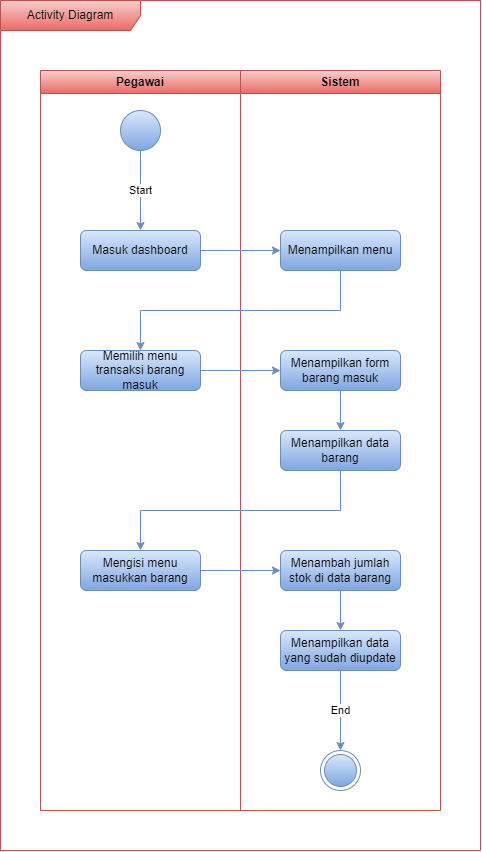

The diagram above was exported from draw.io. Its source (the exported page's mxGraphModel, read from the mxfile embedded in the PNG):
<mxGraphModel dx="1018" dy="609" grid="1" gridSize="10" guides="1" tooltips="1" connect="1" arrows="1" fold="1" page="1" pageScale="1" pageWidth="850" pageHeight="1100" math="0" shadow="0">
  <root>
    <mxCell id="0" />
    <mxCell id="1" parent="0" />
    <mxCell id="k6Mxxe_uQq6TvGK8XTAK-1" value="Pegawai" style="swimlane;whiteSpace=wrap;html=1;fillColor=#f8cecc;gradientColor=#ea6b66;strokeColor=#b85450;" vertex="1" parent="1">
      <mxGeometry x="80" y="80" width="200" height="740" as="geometry" />
    </mxCell>
    <mxCell id="k6Mxxe_uQq6TvGK8XTAK-2" value="" style="ellipse;whiteSpace=wrap;html=1;aspect=fixed;fillColor=#dae8fc;gradientColor=#7ea6e0;strokeColor=#6c8ebf;" vertex="1" parent="k6Mxxe_uQq6TvGK8XTAK-1">
      <mxGeometry x="80" y="40" width="40" height="40" as="geometry" />
    </mxCell>
    <mxCell id="k6Mxxe_uQq6TvGK8XTAK-3" value="Masuk dashboard" style="rounded=1;whiteSpace=wrap;html=1;fillColor=#dae8fc;gradientColor=#7ea6e0;strokeColor=#6c8ebf;" vertex="1" parent="k6Mxxe_uQq6TvGK8XTAK-1">
      <mxGeometry x="40" y="160" width="120" height="40" as="geometry" />
    </mxCell>
    <mxCell id="k6Mxxe_uQq6TvGK8XTAK-4" value="Start" style="endArrow=classic;html=1;rounded=0;fillColor=#dae8fc;gradientColor=#7ea6e0;strokeColor=#6c8ebf;" edge="1" parent="k6Mxxe_uQq6TvGK8XTAK-1" source="k6Mxxe_uQq6TvGK8XTAK-2" target="k6Mxxe_uQq6TvGK8XTAK-3">
      <mxGeometry width="50" height="50" relative="1" as="geometry">
        <mxPoint x="180" y="220" as="sourcePoint" />
        <mxPoint x="230" y="170" as="targetPoint" />
      </mxGeometry>
    </mxCell>
    <mxCell id="k6Mxxe_uQq6TvGK8XTAK-6" value="Memilih menu transaksi barang masuk" style="rounded=1;whiteSpace=wrap;html=1;fillColor=#dae8fc;gradientColor=#7ea6e0;strokeColor=#6c8ebf;" vertex="1" parent="k6Mxxe_uQq6TvGK8XTAK-1">
      <mxGeometry x="40" y="280" width="120" height="40" as="geometry" />
    </mxCell>
    <mxCell id="k6Mxxe_uQq6TvGK8XTAK-35" value="Mengisi menu masukkan barang" style="rounded=1;whiteSpace=wrap;html=1;fillColor=#dae8fc;gradientColor=#7ea6e0;strokeColor=#6c8ebf;" vertex="1" parent="k6Mxxe_uQq6TvGK8XTAK-1">
      <mxGeometry x="40" y="480" width="120" height="40" as="geometry" />
    </mxCell>
    <mxCell id="k6Mxxe_uQq6TvGK8XTAK-7" value="Sistem" style="swimlane;whiteSpace=wrap;html=1;fillColor=#f8cecc;gradientColor=#ea6b66;strokeColor=#b85450;" vertex="1" parent="1">
      <mxGeometry x="280" y="80" width="200" height="740" as="geometry" />
    </mxCell>
    <mxCell id="k6Mxxe_uQq6TvGK8XTAK-8" value="Menampilkan menu" style="rounded=1;whiteSpace=wrap;html=1;fillColor=#dae8fc;gradientColor=#7ea6e0;strokeColor=#6c8ebf;" vertex="1" parent="k6Mxxe_uQq6TvGK8XTAK-7">
      <mxGeometry x="40" y="160" width="120" height="40" as="geometry" />
    </mxCell>
    <mxCell id="k6Mxxe_uQq6TvGK8XTAK-14" value="Menampilkan form barang masuk" style="rounded=1;whiteSpace=wrap;html=1;fillColor=#dae8fc;gradientColor=#7ea6e0;strokeColor=#6c8ebf;" vertex="1" parent="k6Mxxe_uQq6TvGK8XTAK-7">
      <mxGeometry x="40" y="280" width="120" height="40" as="geometry" />
    </mxCell>
    <mxCell id="k6Mxxe_uQq6TvGK8XTAK-33" value="Menampilkan data barang" style="rounded=1;whiteSpace=wrap;html=1;fillColor=#dae8fc;gradientColor=#7ea6e0;strokeColor=#6c8ebf;" vertex="1" parent="k6Mxxe_uQq6TvGK8XTAK-7">
      <mxGeometry x="40" y="360" width="120" height="40" as="geometry" />
    </mxCell>
    <mxCell id="k6Mxxe_uQq6TvGK8XTAK-34" value="" style="endArrow=classic;html=1;rounded=0;fillColor=#dae8fc;gradientColor=#7ea6e0;strokeColor=#6c8ebf;" edge="1" parent="k6Mxxe_uQq6TvGK8XTAK-7" source="k6Mxxe_uQq6TvGK8XTAK-14" target="k6Mxxe_uQq6TvGK8XTAK-33">
      <mxGeometry width="50" height="50" relative="1" as="geometry">
        <mxPoint x="80" y="430" as="sourcePoint" />
        <mxPoint x="130" y="380" as="targetPoint" />
      </mxGeometry>
    </mxCell>
    <mxCell id="0axoCuMF9iLOCfkHsITC-1" value="Menambah jumlah stok di data barang" style="rounded=1;whiteSpace=wrap;html=1;fillColor=#dae8fc;gradientColor=#7ea6e0;strokeColor=#6c8ebf;" vertex="1" parent="k6Mxxe_uQq6TvGK8XTAK-7">
      <mxGeometry x="40" y="480" width="120" height="40" as="geometry" />
    </mxCell>
    <mxCell id="0axoCuMF9iLOCfkHsITC-2" value="Menampilkan data yang sudah diupdate" style="rounded=1;whiteSpace=wrap;html=1;fillColor=#dae8fc;gradientColor=#7ea6e0;strokeColor=#6c8ebf;" vertex="1" parent="k6Mxxe_uQq6TvGK8XTAK-7">
      <mxGeometry x="40" y="560" width="120" height="40" as="geometry" />
    </mxCell>
    <mxCell id="k6Mxxe_uQq6TvGK8XTAK-29" value="" style="ellipse;html=1;shape=endState;fillColor=#dae8fc;strokeColor=#6c8ebf;gradientColor=#7ea6e0;" vertex="1" parent="k6Mxxe_uQq6TvGK8XTAK-7">
      <mxGeometry x="80" y="680" width="40" height="40" as="geometry" />
    </mxCell>
    <mxCell id="k6Mxxe_uQq6TvGK8XTAK-30" value="End" style="endArrow=classic;html=1;rounded=0;fillColor=#dae8fc;gradientColor=#7ea6e0;strokeColor=#6c8ebf;" edge="1" parent="k6Mxxe_uQq6TvGK8XTAK-7" source="0axoCuMF9iLOCfkHsITC-2" target="k6Mxxe_uQq6TvGK8XTAK-29">
      <mxGeometry width="50" height="50" relative="1" as="geometry">
        <mxPoint x="279.9999999999999" y="650" as="sourcePoint" />
        <mxPoint x="340" y="500" as="targetPoint" />
      </mxGeometry>
    </mxCell>
    <mxCell id="0axoCuMF9iLOCfkHsITC-5" value="" style="endArrow=classic;html=1;rounded=0;fillColor=#dae8fc;gradientColor=#7ea6e0;strokeColor=#6c8ebf;" edge="1" parent="k6Mxxe_uQq6TvGK8XTAK-7" source="0axoCuMF9iLOCfkHsITC-1" target="0axoCuMF9iLOCfkHsITC-2">
      <mxGeometry width="50" height="50" relative="1" as="geometry">
        <mxPoint x="80" y="510" as="sourcePoint" />
        <mxPoint x="130" y="460" as="targetPoint" />
      </mxGeometry>
    </mxCell>
    <mxCell id="k6Mxxe_uQq6TvGK8XTAK-17" value="" style="endArrow=classic;html=1;rounded=0;fillColor=#dae8fc;gradientColor=#7ea6e0;strokeColor=#6c8ebf;" edge="1" parent="1" source="k6Mxxe_uQq6TvGK8XTAK-3" target="k6Mxxe_uQq6TvGK8XTAK-8">
      <mxGeometry width="50" height="50" relative="1" as="geometry">
        <mxPoint x="190" y="370" as="sourcePoint" />
        <mxPoint x="240" y="320" as="targetPoint" />
      </mxGeometry>
    </mxCell>
    <mxCell id="k6Mxxe_uQq6TvGK8XTAK-20" value="" style="endArrow=classic;html=1;rounded=0;edgeStyle=orthogonalEdgeStyle;fillColor=#dae8fc;gradientColor=#7ea6e0;strokeColor=#6c8ebf;" edge="1" parent="1" source="k6Mxxe_uQq6TvGK8XTAK-8" target="k6Mxxe_uQq6TvGK8XTAK-6">
      <mxGeometry width="50" height="50" relative="1" as="geometry">
        <mxPoint x="260" y="530" as="sourcePoint" />
        <mxPoint x="310" y="480" as="targetPoint" />
        <Array as="points">
          <mxPoint x="380" y="320" />
          <mxPoint x="180" y="320" />
        </Array>
      </mxGeometry>
    </mxCell>
    <mxCell id="k6Mxxe_uQq6TvGK8XTAK-21" value="" style="endArrow=classic;html=1;rounded=0;fillColor=#dae8fc;gradientColor=#7ea6e0;strokeColor=#6c8ebf;" edge="1" parent="1" source="k6Mxxe_uQq6TvGK8XTAK-6" target="k6Mxxe_uQq6TvGK8XTAK-14">
      <mxGeometry width="50" height="50" relative="1" as="geometry">
        <mxPoint x="270" y="510" as="sourcePoint" />
        <mxPoint x="320" y="460" as="targetPoint" />
      </mxGeometry>
    </mxCell>
    <mxCell id="0axoCuMF9iLOCfkHsITC-3" value="" style="endArrow=classic;html=1;rounded=0;edgeStyle=orthogonalEdgeStyle;fillColor=#dae8fc;gradientColor=#7ea6e0;strokeColor=#6c8ebf;" edge="1" parent="1" source="k6Mxxe_uQq6TvGK8XTAK-33" target="k6Mxxe_uQq6TvGK8XTAK-35">
      <mxGeometry width="50" height="50" relative="1" as="geometry">
        <mxPoint x="360" y="590" as="sourcePoint" />
        <mxPoint x="410" y="540" as="targetPoint" />
        <Array as="points">
          <mxPoint x="380" y="520" />
          <mxPoint x="180" y="520" />
        </Array>
      </mxGeometry>
    </mxCell>
    <mxCell id="0axoCuMF9iLOCfkHsITC-4" value="" style="endArrow=classic;html=1;rounded=0;fillColor=#dae8fc;gradientColor=#7ea6e0;strokeColor=#6c8ebf;" edge="1" parent="1" source="k6Mxxe_uQq6TvGK8XTAK-35" target="0axoCuMF9iLOCfkHsITC-1">
      <mxGeometry width="50" height="50" relative="1" as="geometry">
        <mxPoint x="360" y="590" as="sourcePoint" />
        <mxPoint x="410" y="540" as="targetPoint" />
      </mxGeometry>
    </mxCell>
    <mxCell id="HbolI0MrOsmjjCc1-Ysd-1" value="Activity Diagram" style="shape=umlFrame;whiteSpace=wrap;html=1;pointerEvents=0;width=140;height=30;fillColor=#f8cecc;strokeColor=#b85450;gradientColor=#ea6b66;" vertex="1" parent="1">
      <mxGeometry x="40" y="10" width="480" height="850" as="geometry" />
    </mxCell>
  </root>
</mxGraphModel>